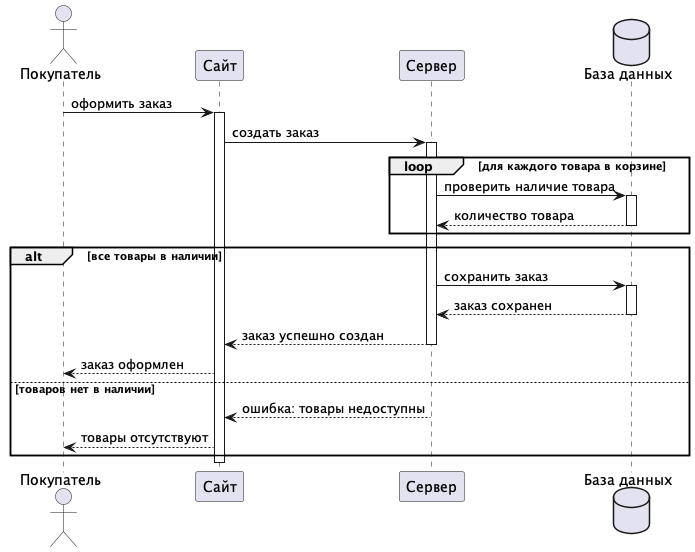

The diagram above was rendered by PlantUML. Its source (embedded in the PNG):
@startuml sequence_diagram

actor "Покупатель" as Buyer
participant "Сайт" as Site
participant "Сервер" as Server
database "База данных" as DB

Buyer -> Site: оформить заказ
activate Site
Site -> Server: создать заказ
activate Server

loop для каждого товара в корзине
    Server -> DB: проверить наличие товара
    activate DB
    DB --> Server: количество товара
    deactivate DB
end

alt все товары в наличии
    Server -> DB: сохранить заказ
    activate DB
    DB --> Server: заказ сохранен
    deactivate DB
    
    Server --> Site: заказ успешно создан
    deactivate Server
    Site --> Buyer: заказ оформлен

else товаров нет в наличии
    Server --> Site: ошибка: товары недоступны
    deactivate Server
    Site --> Buyer: товары отсутствуют
end

deactivate Site

@enduml